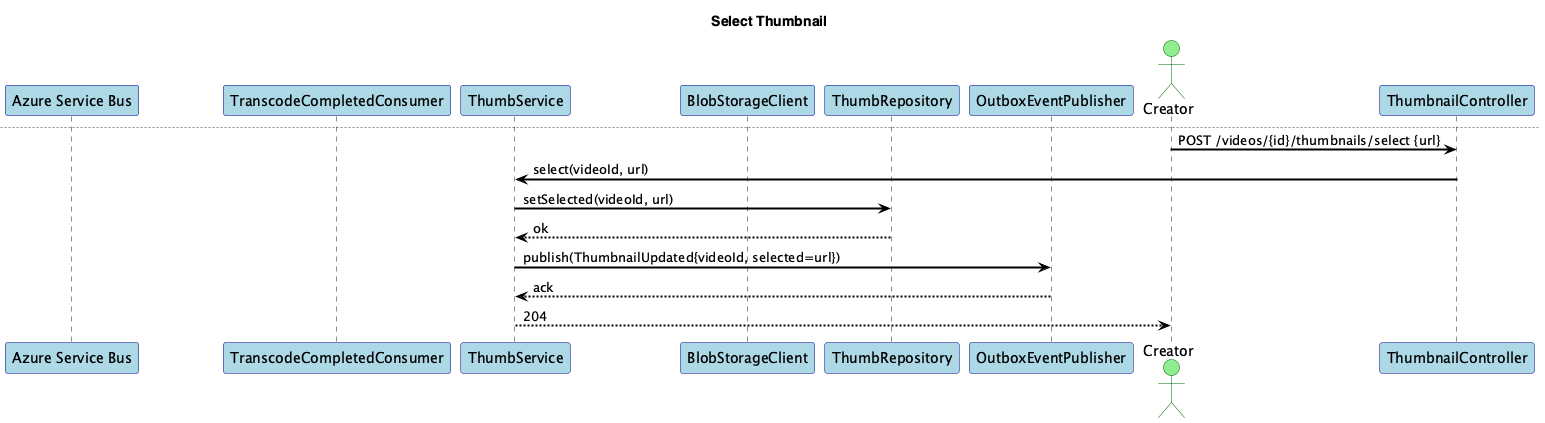

The diagram above was rendered by PlantUML. Its source (embedded in the PNG):
@startuml
title Thumbnail Service - Sequences

skinparam shadowing false
skinparam fontName "Helvetica"
skinparam titleFontName "Helvetica"
skinparam legendFontName "Helvetica"
skinparam noteFontName "Helvetica"
skinparam backgroundColor white
skinparam participantBackgroundColor lightblue
skinparam participantBorderColor darkblue
skinparam actorBackgroundColor lightgreen
skinparam actorBorderColor darkgreen
skinparam arrowColor black
skinparam arrowThickness 2
skinparam sequenceArrowThickness 2
skinparam sequenceMessageAlignment left
skinparam sequenceReferenceBackgroundColor lightyellow
skinparam sequenceReferenceBorderColor black


participant "Azure Service Bus" as Bus
participant "TranscodeCompletedConsumer" as Consumer
participant "ThumbService" as S
participant "BlobStorageClient" as Blob
participant "ThumbRepository" as Repo
participant "OutboxEventPublisher" as Outbox

== Generate on Transcode ==
Bus -> Consumer: TranscodeCompleted{videoId, assetId}
Consumer -> S: generate(assetId)
S -> Blob: storeThumbnail(videoId, bytes...)
Blob --> S: url(s)
S -> Repo: save(videoId, [thumbnails])
Repo --> S: ok
S -> Outbox: publish(ThumbnailUpdated{videoId})
Outbox --> S: ack

== Select Thumbnail ==
newpage Select Thumbnail
actor Creator
participant "ThumbnailController" as C
Creator -> C: POST /videos/{id}/thumbnails/select {url}
C -> S: select(videoId, url)
S -> Repo: setSelected(videoId, url)
Repo --> S: ok
S -> Outbox: publish(ThumbnailUpdated{videoId, selected=url})
Outbox --> S: ack
S --> Creator: 204

@enduml